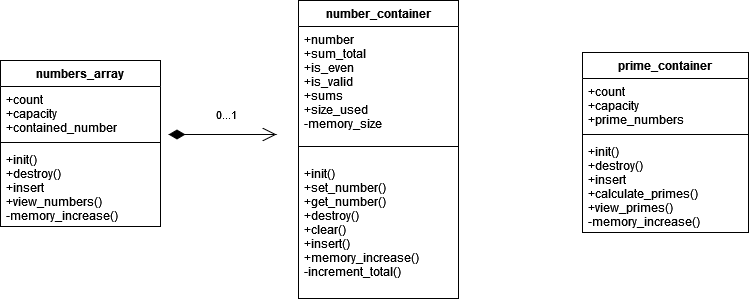

The diagram above was exported from draw.io. Its source (the exported page's mxGraphModel, read from the mxfile embedded in the PNG):
<mxGraphModel dx="1422" dy="780" grid="1" gridSize="2" guides="1" tooltips="1" connect="1" arrows="1" fold="1" page="1" pageScale="1" pageWidth="827" pageHeight="1169" math="0" shadow="0">
  <root>
    <mxCell id="0" />
    <mxCell id="1" parent="0" />
    <mxCell id="GYPMI1gMVBgvCyp1L8R7-2" value="numbers_array" style="swimlane;fontStyle=1;align=center;verticalAlign=top;childLayout=stackLayout;horizontal=1;startSize=26;horizontalStack=0;resizeParent=1;resizeParentMax=0;resizeLast=0;collapsible=1;marginBottom=0;" parent="1" vertex="1">
      <mxGeometry x="14" y="294" width="160" height="166" as="geometry" />
    </mxCell>
    <mxCell id="GYPMI1gMVBgvCyp1L8R7-3" value="+count&#10;+capacity&#10;+contained_number&#10;" style="text;strokeColor=none;fillColor=none;align=left;verticalAlign=top;spacingLeft=4;spacingRight=4;overflow=hidden;rotatable=0;points=[[0,0.5],[1,0.5]];portConstraint=eastwest;" parent="GYPMI1gMVBgvCyp1L8R7-2" vertex="1">
      <mxGeometry y="26" width="160" height="52" as="geometry" />
    </mxCell>
    <mxCell id="GYPMI1gMVBgvCyp1L8R7-4" value="" style="line;strokeWidth=1;fillColor=none;align=left;verticalAlign=middle;spacingTop=-1;spacingLeft=3;spacingRight=3;rotatable=0;labelPosition=right;points=[];portConstraint=eastwest;strokeColor=inherit;" parent="GYPMI1gMVBgvCyp1L8R7-2" vertex="1">
      <mxGeometry y="78" width="160" height="8" as="geometry" />
    </mxCell>
    <mxCell id="GYPMI1gMVBgvCyp1L8R7-5" value="+init()&#10;+destroy()&#10;+insert&#10;+view_numbers()&#10;-memory_increase()&#10;" style="text;strokeColor=none;fillColor=none;align=left;verticalAlign=top;spacingLeft=4;spacingRight=4;overflow=hidden;rotatable=0;points=[[0,0.5],[1,0.5]];portConstraint=eastwest;" parent="GYPMI1gMVBgvCyp1L8R7-2" vertex="1">
      <mxGeometry y="86" width="160" height="80" as="geometry" />
    </mxCell>
    <mxCell id="GYPMI1gMVBgvCyp1L8R7-8" value="0...1" style="endArrow=open;html=1;endSize=12;startArrow=diamondThin;startSize=14;startFill=1;edgeStyle=orthogonalEdgeStyle;align=left;verticalAlign=bottom;rounded=0;" parent="1" edge="1">
      <mxGeometry x="-0.1481" y="10" relative="1" as="geometry">
        <mxPoint x="182" y="368" as="sourcePoint" />
        <mxPoint x="290" y="368" as="targetPoint" />
        <mxPoint as="offset" />
      </mxGeometry>
    </mxCell>
    <mxCell id="GYPMI1gMVBgvCyp1L8R7-11" value="number_container" style="swimlane;fontStyle=1;align=center;verticalAlign=top;childLayout=stackLayout;horizontal=1;startSize=26;horizontalStack=0;resizeParent=1;resizeParentMax=0;resizeLast=0;collapsible=1;marginBottom=0;" parent="1" vertex="1">
      <mxGeometry x="312" y="234" width="160" height="298" as="geometry" />
    </mxCell>
    <mxCell id="GYPMI1gMVBgvCyp1L8R7-12" value="+number&#10;+sum_total&#10;+is_even&#10;+is_valid&#10;+sums&#10;+size_used&#10;-memory_size&#10;&#10;" style="text;strokeColor=none;fillColor=none;align=left;verticalAlign=top;spacingLeft=4;spacingRight=4;overflow=hidden;rotatable=0;points=[[0,0.5],[1,0.5]];portConstraint=eastwest;" parent="GYPMI1gMVBgvCyp1L8R7-11" vertex="1">
      <mxGeometry y="26" width="160" height="106" as="geometry" />
    </mxCell>
    <mxCell id="GYPMI1gMVBgvCyp1L8R7-13" value="" style="line;strokeWidth=1;fillColor=none;align=left;verticalAlign=middle;spacingTop=-1;spacingLeft=3;spacingRight=3;rotatable=0;labelPosition=right;points=[];portConstraint=eastwest;strokeColor=inherit;" parent="GYPMI1gMVBgvCyp1L8R7-11" vertex="1">
      <mxGeometry y="132" width="160" height="28" as="geometry" />
    </mxCell>
    <mxCell id="GYPMI1gMVBgvCyp1L8R7-14" value="+init()&#10;+set_number()&#10;+get_number()&#10;+destroy()&#10;+clear()&#10;+insert()&#10;+memory_increase()&#10;-increment_total()&#10;&#10;&#10;" style="text;strokeColor=none;fillColor=none;align=left;verticalAlign=top;spacingLeft=4;spacingRight=4;overflow=hidden;rotatable=0;points=[[0,0.5],[1,0.5]];portConstraint=eastwest;" parent="GYPMI1gMVBgvCyp1L8R7-11" vertex="1">
      <mxGeometry y="160" width="160" height="138" as="geometry" />
    </mxCell>
    <mxCell id="mpN6d9h3zbfsoqC58AmC-1" value="prime_container" style="swimlane;fontStyle=1;align=center;verticalAlign=top;childLayout=stackLayout;horizontal=1;startSize=26;horizontalStack=0;resizeParent=1;resizeParentMax=0;resizeLast=0;collapsible=1;marginBottom=0;" parent="1" vertex="1">
      <mxGeometry x="596" y="286" width="166" height="180" as="geometry" />
    </mxCell>
    <mxCell id="mpN6d9h3zbfsoqC58AmC-2" value="+count&#10;+capacity&#10;+prime_numbers&#10;" style="text;strokeColor=none;fillColor=none;align=left;verticalAlign=top;spacingLeft=4;spacingRight=4;overflow=hidden;rotatable=0;points=[[0,0.5],[1,0.5]];portConstraint=eastwest;" parent="mpN6d9h3zbfsoqC58AmC-1" vertex="1">
      <mxGeometry y="26" width="166" height="52" as="geometry" />
    </mxCell>
    <mxCell id="mpN6d9h3zbfsoqC58AmC-3" value="" style="line;strokeWidth=1;fillColor=none;align=left;verticalAlign=middle;spacingTop=-1;spacingLeft=3;spacingRight=3;rotatable=0;labelPosition=right;points=[];portConstraint=eastwest;strokeColor=inherit;" parent="mpN6d9h3zbfsoqC58AmC-1" vertex="1">
      <mxGeometry y="78" width="166" height="8" as="geometry" />
    </mxCell>
    <mxCell id="mpN6d9h3zbfsoqC58AmC-4" value="+init()&#10;+destroy()&#10;+insert&#10;+calculate_primes()&#10;+view_primes()&#10;-memory_increase()&#10;" style="text;strokeColor=none;fillColor=none;align=left;verticalAlign=top;spacingLeft=4;spacingRight=4;overflow=hidden;rotatable=0;points=[[0,0.5],[1,0.5]];portConstraint=eastwest;" parent="mpN6d9h3zbfsoqC58AmC-1" vertex="1">
      <mxGeometry y="86" width="166" height="94" as="geometry" />
    </mxCell>
  </root>
</mxGraphModel>